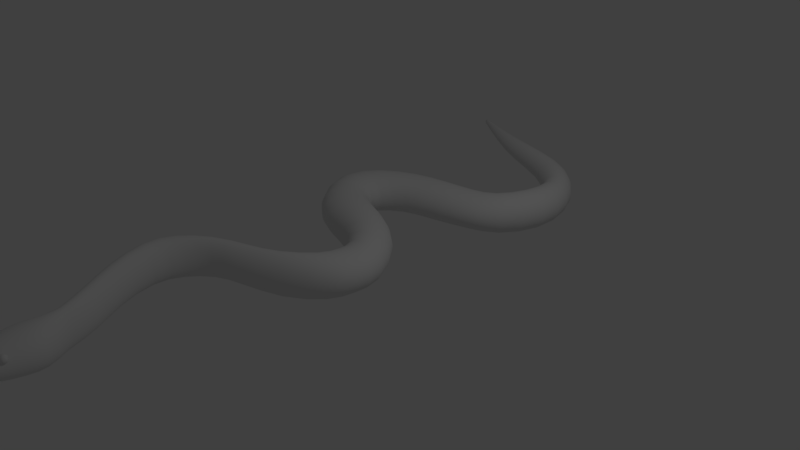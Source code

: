 # Source: snake1.blend  (saved by Blender 2.79.0; exported with 4.5.12 LTS)
import bpy
from mathutils import Matrix  # noqa: F401  (used for matrix-valued properties, if any)

bpy.ops.wm.read_factory_settings(use_empty=True)
scene = bpy.context.scene
scene.name = 'Scene'

# ---- collections
col_collection_1 = bpy.data.collections.new('Collection 1'); scene.collection.children.link(col_collection_1)

# ---- world
world_world = bpy.data.worlds.new('World'); scene.world = world_world
world_world.color = (0.05088, 0.05088, 0.05088)
world_world.use_sun_shadow = False
world_world.sun_shadow_jitter_overblur = 0.0
world_world.cycles.sampling_method = 'MANUAL'

# ---- cameras
cam_camera = bpy.data.cameras.new('Camera')
cam_camera.clip_end = 100.0
cam_camera.lens = 35.0
cam_camera.sensor_width = 32.0
cam_camera.sensor_height = 18.0
cam_camera.ortho_scale = 7.314
cam_camera.dof.focus_distance = 0.0
cam_camera.dof.aperture_fstop = 128.0

# ---- lights
light_lamp = bpy.data.lights.new('Lamp', 'POINT')
light_lamp.transmission_factor = 0.0
light_lamp.cutoff_distance = 30.0
light_lamp.energy = 100.0
light_lamp.shadow_buffer_clip_start = 1.001
light_lamp.shadow_soft_size = 0.1
light_lamp.shadow_maximum_resolution = 0.006
light_lamp.use_absolute_resolution = True

# ---- meshes
me_cube_001 = bpy.data.meshes.new('Cube.001')
me_cube_001.from_pydata([(-1.411, -0.9999, -1.0), (-1.0, -1.0, 1.0), (-0.5889, 0.9999, -1.0), (-1.0, 1.0, 1.0), (1.436, -0.9999, -1.0), (1.0, -1.0, 1.0), (0.5635, 0.9999, -1.0), (1.0, 1.0, 1.0), (0.0, 0.7964, -1.0), (0.0, 0.7964, 1.0), (0.0, -0.7964, -1.0), (0.0, -0.7964, 1.0)], [], [(0, 1, 3, 2), (8, 9, 7, 6), (6, 7, 5, 4), (10, 11, 1, 0), (8, 6, 4, 10), (9, 3, 1, 11), (7, 9, 11, 5), (2, 8, 10, 0), (4, 5, 11, 10), (2, 3, 9, 8)])
me_cube_001.use_remesh_preserve_volume = False
me_cube_001.use_remesh_preserve_attributes = False
me_cube_001.use_mirror_vertex_groups = False
me_cube_001.update()
me_sphere = bpy.data.meshes.new('Sphere')
me_sphere.from_pydata([(0.0, 1.0, -4.371e-08), (-1.068e-07, 4.423e-08, 1.0), (0.2706, 0.2706, 0.9239), (0.5, 0.5, 0.7071), (0.6533, 0.6533, 0.3827), (0.7071, 0.7071, -4.371e-08), (0.6533, 0.6533, -0.3827), (0.5, 0.5, -0.7071), (0.2706, 0.2706, -0.9239), (0.3827, 1.485e-07, 0.9239), (0.7071, 1.634e-07, 0.7071), (0.9239, 1.634e-07, 0.3827), (1.0, 1.336e-07, -4.371e-08), (0.9239, 1.634e-07, -0.3827), (0.7071, 1.634e-07, -0.7071), (0.3827, 1.485e-07, -0.9239), (0.0, 1.51e-07, -1.0), (0.2706, -0.2706, 0.9239), (0.5, -0.5, 0.7071), (0.6533, -0.6533, 0.3827), (0.7071, -0.7071, -4.371e-08), (0.6533, -0.6533, -0.3827), (0.5, -0.5, -0.7071), (0.2706, -0.2706, -0.9239), (1.244e-08, -0.3827, 0.9239), (1.244e-08, -0.7071, 0.7071), (4.224e-08, -0.9239, 0.3827), (1.244e-08, -1.0, -4.371e-08), (4.224e-08, -0.9239, -0.3827), (1.244e-08, -0.7071, -0.7071), (1.244e-08, -0.3827, -0.9239), (-0.2706, -0.2706, 0.9239), (-0.5, -0.5, 0.7071), (-0.6533, -0.6533, 0.3827), (-0.7071, -0.7071, -4.371e-08), (-0.6533, -0.6533, -0.3827), (-0.5, -0.5, -0.7071), (-0.2706, -0.2706, -0.9239), (-0.3827, 1.634e-07, 0.9239), (-0.7071, 1.634e-07, 0.7071), (-0.9239, 1.038e-07, 0.3827), (-1.0, 1.634e-07, -4.371e-08), (-0.9239, 1.038e-07, -0.3827), (-0.7071, 1.634e-07, -0.7071), (-0.3827, 1.634e-07, -0.9239), (-0.2706, 0.2706, 0.9239), (-0.5, 0.5, 0.7071), (-0.6533, 0.6533, 0.3827), (-0.7071, 0.7071, -4.371e-08), (-0.6533, 0.6533, -0.3827), (-0.5, 0.5, -0.7071), (-0.2706, 0.2706, -0.9239), (-2.462e-09, 0.3827, 0.9239), (-1.736e-08, 0.7071, 0.7071), (-4.717e-08, 0.9239, 0.3827), (-4.717e-08, 0.9239, -0.3827), (-1.736e-08, 0.7071, -0.7071), (-2.462e-09, 0.3827, -0.9239)], [], [(16, 57, 8), (56, 55, 6, 7), (0, 54, 4, 5), (53, 52, 2, 3), (57, 56, 7, 8), (55, 0, 5, 6), (54, 53, 3, 4), (52, 1, 2), (3, 2, 9, 10), (8, 7, 14, 15), (6, 5, 12, 13), (4, 3, 10, 11), (2, 1, 9), (16, 8, 15), (7, 6, 13, 14), (5, 4, 11, 12), (15, 14, 22, 23), (13, 12, 20, 21), (11, 10, 18, 19), (9, 1, 17), (16, 15, 23), (14, 13, 21, 22), (12, 11, 19, 20), (10, 9, 17, 18), (17, 1, 24), (16, 23, 30), (22, 21, 28, 29), (20, 19, 26, 27), (18, 17, 24, 25), (23, 22, 29, 30), (21, 20, 27, 28), (19, 18, 25, 26), (29, 28, 35, 36), (27, 26, 33, 34), (25, 24, 31, 32), (30, 29, 36, 37), (28, 27, 34, 35), (26, 25, 32, 33), (24, 1, 31), (16, 30, 37), (37, 36, 43, 44), (35, 34, 41, 42), (33, 32, 39, 40), (31, 1, 38), (16, 37, 44), (36, 35, 42, 43), (34, 33, 40, 41), (32, 31, 38, 39), (42, 41, 48, 49), (40, 39, 46, 47), (38, 1, 45), (16, 44, 51), (43, 42, 49, 50), (41, 40, 47, 48), (39, 38, 45, 46), (44, 43, 50, 51), (16, 51, 57), (50, 49, 55, 56), (48, 47, 54, 0), (46, 45, 52, 53), (51, 50, 56, 57), (49, 48, 0, 55), (47, 46, 53, 54), (45, 1, 52)])
me_sphere.polygons.foreach_set('use_smooth', [True] * 64)
me_sphere.use_remesh_preserve_volume = False
me_sphere.use_remesh_preserve_attributes = False
me_sphere.use_mirror_vertex_groups = False
me_sphere.update()
me_cylinder = bpy.data.meshes.new('Cylinder')
me_cylinder.from_pydata([(1.511e-07, 4.865, -2.251), (1.786e-07, -4.919, -0.8359), (0.0173, 4.865, -2.254), (0.03628, -4.919, -0.8443), (0.03196, 4.865, -2.264), (0.06703, -4.919, -0.8681), (0.04176, 4.865, -2.28), (0.08758, -4.919, -0.9039), (0.0452, 4.865, -2.298), (0.09479, -4.919, -0.946), (0.04176, 4.865, -2.315), (0.08758, -4.919, -0.9882), (0.03196, 4.865, -2.331), (0.06703, -4.919, -1.024), (0.0173, 4.865, -2.341), (0.03628, -4.919, -1.048), (1.62e-07, 4.865, -2.344), (2.025e-07, -4.919, -1.056), (-0.0173, 4.865, -2.341), (-0.03628, -4.919, -1.048), (-0.03196, 4.865, -2.331), (-0.06703, -4.919, -1.024), (-0.04176, 4.865, -2.315), (-0.08758, -4.919, -0.9882), (-0.0452, 4.865, -2.298), (-0.09479, -4.919, -0.946), (-0.04176, 4.865, -2.28), (-0.08758, -4.919, -0.9039), (-0.03196, 4.865, -2.264), (-0.06703, -4.919, -0.8681), (-0.0173, 4.865, -2.254), (-0.03628, -4.919, -0.8443), (1.621e-07, -4.519, -0.6731), (0.08049, -4.519, -0.6909), (0.1487, -4.519, -0.7417), (0.1943, -4.519, -0.8177), (0.2103, -4.519, -0.9073), (0.1943, -4.519, -0.9969), (0.1487, -4.519, -1.073), (0.08049, -4.519, -1.124), (2.143e-07, -4.519, -1.142), (-0.08049, -4.519, -1.124), (-0.1487, -4.519, -1.073), (-0.1943, -4.519, -0.9969), (-0.2103, -4.519, -0.9073), (-0.1943, -4.519, -0.8177), (-0.1487, -4.519, -0.7417), (-0.08049, -4.519, -0.6909), (0.1094, -4.147, -0.6387), (0.2022, -4.147, -0.7109), (0.2642, -4.147, -0.819), (0.2859, -4.147, -0.9464), (0.2642, -4.147, -1.074), (0.2022, -4.147, -1.182), (0.1094, -4.147, -1.254), (2.214e-07, -4.147, -1.279), (-0.1094, -4.147, -1.254), (-0.2022, -4.147, -1.182), (-0.2642, -4.147, -1.074), (-0.2859, -4.147, -0.9464), (-0.2642, -4.147, -0.819), (-0.2022, -4.147, -0.7109), (-0.1094, -4.147, -0.6387), (1.491e-07, -4.147, -0.6133), (0.1126, -3.942, -0.64), (0.208, -3.942, -0.7013), (0.2717, -3.942, -0.7931), (0.2941, -3.942, -0.9013), (0.2717, -3.942, -1.009), (0.208, -3.942, -1.101), (0.1126, -3.942, -1.163), (1.998e-07, -3.942, -1.184), (-0.1126, -3.942, -1.163), (-0.208, -3.942, -1.101), (-0.2717, -3.942, -1.009), (-0.2941, -3.942, -0.9013), (-0.2717, -3.942, -0.7931), (-0.208, -3.942, -0.7013), (-0.1126, -3.942, -0.64), (1.307e-07, -3.942, -0.6185), (0.1017, -3.628, -0.862), (0.188, -3.628, -0.8945), (0.2456, -3.628, -0.9431), (0.2658, -3.628, -1.0), (0.2456, -3.628, -1.058), (0.188, -3.628, -1.107), (0.1017, -3.628, -1.139), (1.898e-07, -3.628, -1.15), (-0.1017, -3.628, -1.139), (-0.188, -3.628, -1.107), (-0.2456, -3.628, -1.058), (-0.2658, -3.628, -1.0), (-0.2456, -3.628, -0.9431), (-0.188, -3.628, -0.8945), (-0.1017, -3.628, -0.862), (1.365e-07, -3.628, -0.8506), (0.1083, -3.218, -1.02), (0.2, -3.218, -1.061), (0.2614, -3.218, -1.123), (0.2829, -3.218, -1.196), (0.2614, -3.218, -1.269), (0.2, -3.218, -1.331), (0.1083, -3.218, -1.373), (1.941e-07, -3.218, -1.387), (-0.1083, -3.218, -1.373), (-0.2, -3.218, -1.331), (-0.2614, -3.218, -1.269), (-0.2829, -3.218, -1.196), (-0.2614, -3.218, -1.123), (-0.2, -3.218, -1.061), (-0.1083, -3.218, -1.02), (1.347e-07, -3.218, -1.005), (0.1068, -2.788, -1.316), (0.1974, -2.788, -1.361), (0.2579, -2.788, -1.429), (0.2792, -2.788, -1.508), (0.2579, -2.788, -1.588), (0.1974, -2.788, -1.655), (0.1068, -2.788, -1.7), (2.206e-07, -2.788, -1.716), (-0.1068, -2.788, -1.7), (-0.1974, -2.788, -1.655), (-0.2579, -2.788, -1.588), (-0.2792, -2.788, -1.508), (-0.2579, -2.788, -1.429), (-0.1974, -2.788, -1.361), (-0.1068, -2.788, -1.316), (1.603e-07, -2.788, -1.3), (0.1146, -2.164, -1.59), (0.2118, -2.164, -1.63), (0.2768, -2.164, -1.69), (0.2996, -2.164, -1.76), (0.2768, -2.164, -1.831), (0.2118, -2.164, -1.891), (0.1146, -2.164, -1.931), (2.249e-07, -2.164, -1.945), (-0.1146, -2.164, -1.931), (-0.2118, -2.164, -1.891), (-0.2768, -2.164, -1.831), (-0.2996, -2.164, -1.76), (-0.2768, -2.164, -1.69), (-0.2118, -2.164, -1.63), (-0.1146, -2.164, -1.59), (1.636e-07, -2.164, -1.576), (0.113, -1.809, -1.422), (0.2089, -1.809, -1.475), (0.2729, -1.809, -1.554), (0.2954, -1.809, -1.648), (0.2729, -1.809, -1.742), (0.2089, -1.809, -1.821), (0.113, -1.809, -1.874), (2.13e-07, -1.809, -1.893), (-0.113, -1.809, -1.874), (-0.2089, -1.809, -1.821), (-0.2729, -1.809, -1.742), (-0.2954, -1.809, -1.648), (-0.2729, -1.809, -1.554), (-0.2089, -1.809, -1.475), (-0.113, -1.809, -1.422), (1.47e-07, -1.809, -1.403), (0.09993, -1.536, -0.8337), (0.1846, -1.485, -0.8423), (0.2412, -1.41, -0.8552), (0.2611, -1.32, -0.8704), (0.2412, -1.231, -0.8856), (0.1846, -1.155, -0.8984), (0.09993, -1.105, -0.907), (1.753e-07, -1.087, -0.9101), (-0.09993, -1.105, -0.907), (-0.1846, -1.155, -0.8984), (-0.2412, -1.231, -0.8856), (-0.2611, -1.32, -0.8704), (-0.2412, -1.41, -0.8552), (-0.1846, -1.485, -0.8423), (-0.09993, -1.536, -0.8337), (1.324e-07, -1.553, -0.8307), (1.417e-07, -1.588, -1.166), (0.1086, -1.579, -1.178), (0.2007, -1.553, -1.21), (0.2623, -1.516, -1.259), (0.2839, -1.471, -1.316), (0.2623, -1.426, -1.373), (0.2008, -1.389, -1.421), (0.1086, -1.363, -1.453), (1.976e-07, -1.354, -1.465), (-0.1086, -1.363, -1.453), (-0.2007, -1.389, -1.421), (-0.2623, -1.426, -1.373), (-0.2839, -1.471, -1.316), (-0.2623, -1.516, -1.259), (-0.2007, -1.553, -1.21), (-0.1086, -1.579, -1.178), (0.1191, -1.282, -0.1482), (0.22, -1.257, -0.1935), (0.2875, -1.219, -0.2612), (0.3112, -1.175, -0.3411), (0.2875, -1.13, -0.4209), (0.22, -1.092, -0.4887), (0.1191, -1.067, -0.5339), (1.157e-07, -1.058, -0.5498), (-0.1191, -1.067, -0.5339), (-0.22, -1.092, -0.4887), (-0.2875, -1.13, -0.4209), (-0.3112, -1.175, -0.3411), (-0.2875, -1.219, -0.288), (-0.22, -1.257, -0.1935), (-0.1191, -1.282, -0.1482), (5.048e-08, -1.291, -0.1323), (0.1152, -0.8785, 0.3712), (0.2128, -0.8552, 0.3069), (0.2781, -0.8202, 0.2107), (0.301, -0.7789, 0.09716), (0.2781, -0.7376, -0.01636), (0.2128, -0.7027, -0.1126), (0.1152, -0.6793, -0.1769), (9.826e-08, -0.6711, -0.1995), (-0.1152, -0.6793, -0.1769), (-0.2128, -0.7027, -0.1126), (-0.2781, -0.7376, -0.01636), (-0.301, -0.7789, 0.09716), (-0.2781, -0.8202, 0.2107), (-0.2128, -0.8552, 0.3069), (-0.1152, -0.8785, 0.3712), (2.688e-08, -0.8867, 0.3938), (0.1091, -0.2083, 0.461), (0.2015, -0.2093, 0.3917), (0.2633, -0.2106, 0.288), (0.285, -0.2123, 0.1656), (0.2633, -0.2139, 0.04325), (0.2015, -0.2152, -0.06048), (0.1091, -0.2162, -0.1298), (1.222e-07, -0.2165, -0.1541), (-0.1091, -0.2162, -0.1298), (-0.2015, -0.2152, -0.06048), (-0.2633, -0.2139, 0.04325), (-0.285, -0.2123, 0.1656), (-0.2633, -0.2106, 0.288), (-0.2015, -0.2093, 0.3917), (-0.1091, -0.2083, 0.461), (5.123e-08, -0.208, 0.4854), (1.761e-08, -0.5535, 0.4763), (0.1057, -0.5491, 0.45), (0.1953, -0.5366, 0.3753), (0.2551, -0.5178, 0.2634), (0.2762, -0.4956, 0.1314), (0.2551, -0.4734, -0.0006028), (0.1953, -0.4546, -0.1125), (0.1057, -0.442, -0.1873), (8.946e-08, -0.4376, -0.2135), (-0.1057, -0.442, -0.1873), (-0.1953, -0.4546, -0.1125), (-0.2551, -0.4734, -0.0006029), (-0.2762, -0.4956, 0.1314), (-0.2551, -0.5178, 0.2634), (-0.1953, -0.5366, 0.3753), (-0.1057, -0.5491, 0.45), (0.1191, 0.392, 0.07852), (0.2201, 0.3539, 0.00573), (0.2876, 0.2969, -0.1032), (0.3113, 0.2297, -0.2317), (0.2876, 0.1625, -0.3602), (0.2201, 0.1055, -0.4692), (0.1191, 0.06742, -0.542), (1.126e-07, 0.05405, -0.5675), (-0.1191, 0.06742, -0.542), (-0.2201, 0.1055, -0.4692), (-0.2876, 0.1625, -0.3602), (-0.3113, 0.2297, -0.2317), (-0.2876, 0.2969, -0.1032), (-0.2201, 0.3539, 0.00573), (-0.1191, 0.392, 0.07852), (3.626e-08, 0.4053, 0.1041), (0.1215, 0.7292, -0.5159), (0.2245, 0.6649, -0.5818), (0.2933, 0.5685, -0.6806), (0.3174, 0.4549, -0.7971), (0.2933, 0.3413, -0.9136), (0.2245, 0.2449, -1.012), (0.1215, 0.1806, -1.078), (1.231e-07, 0.1579, -1.102), (-0.1215, 0.1806, -1.078), (-0.2245, 0.2449, -1.012), (-0.2933, 0.3413, -0.9136), (-0.3174, 0.4549, -0.7971), (-0.2933, 0.5685, -0.6806), (-0.2245, 0.6649, -0.5818), (-0.1215, 0.7292, -0.5159), (4.855e-08, 0.7518, -0.4927), (0.1187, 0.8802, -1.056), (0.2194, 0.8231, -1.111), (0.2866, 0.7376, -1.195), (0.3102, 0.6368, -1.293), (0.2866, 0.536, -1.391), (0.2194, 0.4505, -1.474), (0.1187, 0.3934, -1.53), (1.364e-07, 0.3733, -1.55), (-0.1187, 0.3934, -1.53), (-0.2194, 0.4505, -1.474), (-0.2866, 0.536, -1.391), (-0.3102, 0.6368, -1.293), (-0.2866, 0.7376, -1.195), (-0.2194, 0.8231, -1.111), (-0.1187, 0.8802, -1.056), (6.711e-08, 0.9003, -1.036), (0.1149, 1.09, -1.3), (0.2123, 1.086, -1.38), (0.2774, 1.079, -1.498), (0.3002, 1.072, -1.638), (0.2774, 1.064, -1.779), (0.2123, 1.058, -1.897), (0.1149, 1.053, -1.977), (1.32e-07, 1.052, -2.005), (-0.1149, 1.053, -1.977), (-0.2123, 1.058, -1.897), (-0.2774, 1.064, -1.779), (-0.3002, 1.072, -1.638), (-0.2774, 1.079, -1.498), (-0.2123, 1.086, -1.38), (-0.1149, 1.09, -1.3), (5.469e-08, 1.092, -1.272), (0.1146, 1.409, -0.9859), (0.2117, 1.434, -1.078), (0.2766, 1.472, -1.216), (0.2994, 1.517, -1.379), (0.2766, 1.562, -1.541), (0.2117, 1.6, -1.679), (0.1146, 1.626, -1.771), (1.294e-07, 1.634, -1.804), (-0.1146, 1.626, -1.771), (-0.2117, 1.6, -1.679), (-0.2766, 1.562, -1.541), (-0.2994, 1.517, -1.379), (-0.2766, 1.472, -1.216), (-0.2117, 1.434, -1.078), (-0.1146, 1.409, -0.9859), (4.699e-08, 1.4, -0.9535), (0.1098, 1.549, -0.3458), (0.2029, 1.616, -0.376), (0.2651, 1.717, -0.4212), (0.2869, 1.835, -0.4746), (0.2651, 1.954, -0.5279), (0.2029, 2.055, -0.5731), (0.1098, 2.122, -0.6033), (7.187e-08, 2.146, -0.6139), (-0.1098, 2.122, -0.6033), (-0.2029, 2.055, -0.5731), (-0.2651, 1.954, -0.5279), (-0.2869, 1.835, -0.4746), (-0.2651, 1.717, -0.4212), (-0.2029, 1.616, -0.376), (-0.1098, 1.549, -0.3458), (1.637e-08, 1.525, -0.3352), (-2.384e-09, 1.454, -0.6444), (0.1064, 1.477, -0.6659), (0.1965, 1.543, -0.727), (0.2568, 1.641, -0.8186), (0.2779, 1.757, -0.9265), (0.2568, 1.873, -1.035), (0.1965, 1.972, -1.126), (0.1064, 2.037, -1.187), (6.425e-08, 2.061, -1.209), (-0.1064, 2.037, -1.187), (-0.1965, 1.972, -1.126), (-0.2568, 1.873, -1.035), (-0.2779, 1.757, -0.9265), (-0.2568, 1.641, -0.8186), (-0.1965, 1.543, -0.727), (-0.1064, 1.477, -0.6659), (0.1085, 1.863, 0.5733), (0.2004, 1.908, 0.5205), (0.2618, 1.977, 0.4415), (0.2834, 2.057, 0.3484), (0.2618, 2.138, 0.2552), (0.2004, 2.206, 0.1762), (0.1085, 2.252, 0.1235), (7.691e-08, 2.268, 0.1049), (-0.1085, 2.252, 0.1235), (-0.2004, 2.206, 0.1762), (-0.2618, 2.138, 0.2552), (-0.2834, 2.057, 0.3484), (-0.2618, 1.977, 0.4415), (-0.2004, 1.908, 0.5205), (-0.1085, 1.863, 0.5733), (1.284e-08, 1.847, 0.5918), (-2.044e-08, 1.631, 0.1733), (0.09853, 1.654, 0.1588), (0.1821, 1.72, 0.1173), (0.2379, 1.82, 0.05518), (0.2575, 1.937, -0.01806), (0.2379, 2.055, -0.0913), (0.1821, 2.154, -0.1534), (0.09853, 2.221, -0.1949), (3.517e-08, 2.244, -0.2095), (-0.09853, 2.221, -0.1949), (-0.1821, 2.154, -0.1534), (-0.2379, 2.055, -0.0913), (-0.2575, 1.937, -0.01806), (-0.2379, 1.82, 0.05518), (-0.1821, 1.72, 0.1173), (-0.09853, 1.654, 0.1588), (0.112, 2.54, 0.8982), (0.207, 2.544, 0.8305), (0.2705, 2.551, 0.7293), (0.2928, 2.558, 0.61), (0.2705, 2.566, 0.4906), (0.207, 2.572, 0.3894), (0.112, 2.576, 0.3217), (4.86e-08, 2.577, 0.298), (-0.112, 2.576, 0.3217), (-0.207, 2.572, 0.3894), (-0.2705, 2.566, 0.4906), (-0.2928, 2.558, 0.61), (-0.2705, 2.551, 0.7293), (-0.207, 2.544, 0.8305), (-0.112, 2.54, 0.8982), (-2.288e-08, 2.539, 0.9219), (0.09824, 3.115, 0.8135), (0.1815, 3.118, 0.7626), (0.2372, 3.124, 0.6864), (0.2567, 3.13, 0.5966), (0.2372, 3.136, 0.5067), (0.1815, 3.141, 0.4305), (0.09824, 3.145, 0.3796), (5.502e-08, 3.146, 0.3617), (-0.09824, 3.145, 0.3796), (-0.1815, 3.141, 0.4305), (-0.2372, 3.136, 0.5067), (-0.2567, 3.13, 0.5966), (-0.2372, 3.124, 0.6864), (-0.1815, 3.118, 0.7626), (-0.09824, 3.115, 0.8135), (-4.271e-09, 3.114, 0.8314), (0.09873, 3.577, 0.5565), (0.1824, 3.554, 0.5059), (0.2384, 3.521, 0.4301), (0.258, 3.481, 0.3407), (0.2384, 3.441, 0.2513), (0.1824, 3.408, 0.1755), (0.09873, 3.385, 0.1249), (7.333e-08, 3.377, 0.1071), (-0.09873, 3.385, 0.1249), (-0.1824, 3.408, 0.1755), (-0.2384, 3.441, 0.2513), (-0.258, 3.481, 0.3407), (-0.2384, 3.521, 0.4301), (-0.1824, 3.554, 0.5059), (-0.09873, 3.577, 0.5565), (1.395e-08, 3.585, 0.5743), (0.07674, 4.014, 0.02686), (0.1418, 3.983, -0.007097), (0.1853, 3.936, -0.05792), (0.2005, 3.88, -0.1179), (0.1853, 3.824, -0.1778), (0.1418, 3.777, -0.2286), (0.07674, 3.745, -0.2626), (6.686e-08, 3.734, -0.2745), (-0.07674, 3.745, -0.2626), (-0.1418, 3.777, -0.2286), (-0.1853, 3.824, -0.1778), (-0.2005, 3.88, -0.1179), (-0.1853, 3.936, -0.05792), (-0.1418, 3.983, -0.007097), (-0.07674, 4.014, 0.02686), (2.288e-08, 4.026, 0.03879), (0.06807, 4.233, -0.7018), (0.1258, 4.213, -0.7465), (0.1643, 4.183, -0.8134), (0.1779, 4.147, -0.8924), (0.1643, 4.112, -0.9713), (0.1258, 4.082, -1.038), (0.06807, 4.062, -1.083), (1.184e-07, 4.055, -1.099), (-0.06807, 4.062, -1.083), (-0.1258, 4.082, -1.038), (-0.1643, 4.112, -0.9713), (-0.1779, 4.147, -0.8924), (-0.1643, 4.183, -0.8134), (-0.1258, 4.213, -0.7465), (-0.06807, 4.233, -0.7018), (7.353e-08, 4.24, -0.6861), (0.04422, 4.48, -1.376), (0.08171, 4.468, -1.407), (0.1068, 4.449, -1.454), (0.1156, 4.428, -1.509), (0.1068, 4.406, -1.564), (0.08171, 4.388, -1.611), (0.04422, 4.376, -1.642), (1.26e-07, 4.371, -1.653), (-0.04422, 4.376, -1.642), (-0.08171, 4.388, -1.611), (-0.1068, 4.406, -1.564), (-0.1156, 4.428, -1.509), (-0.1068, 4.449, -1.454), (-0.08171, 4.468, -1.407), (-0.04422, 4.48, -1.376), (9.593e-08, 4.484, -1.365), (1.363e-07, -3.582, -0.8678), (0.1025, -3.582, -0.8795), (0.1893, -3.582, -0.913), (0.2474, -3.582, -0.9631), (0.2677, -3.582, -1.022), (0.2474, -3.582, -1.081), (0.1893, -3.582, -1.131), (0.1025, -3.582, -1.165), (1.903e-07, -3.582, -1.177), (-0.1025, -3.582, -1.165), (-0.1893, -3.582, -1.131), (-0.2474, -3.582, -1.081), (-0.2677, -3.582, -1.022), (-0.2474, -3.582, -0.9631), (-0.1893, -3.582, -0.913), (-0.1025, -3.582, -0.8795), (0.01875, 4.854, -2.228), (0.03464, 4.854, -2.239), (0.04526, 4.853, -2.255), (0.04899, 4.852, -2.274), (0.04526, 4.852, -2.293), (0.03464, 4.851, -2.31), (0.01875, 4.851, -2.32), (1.607e-07, 4.851, -2.324), (-0.01875, 4.851, -2.32), (-0.03464, 4.851, -2.31), (-0.04526, 4.852, -2.293), (-0.04899, 4.852, -2.274), (-0.04526, 4.853, -2.255), (-0.03464, 4.854, -2.239), (-0.01875, 4.854, -2.228), (1.489e-07, 4.854, -2.224)], [], [(32, 1, 3, 33), (33, 3, 5, 34), (34, 5, 7, 35), (35, 7, 9, 36), (36, 9, 11, 37), (37, 11, 13, 38), (38, 13, 15, 39), (39, 15, 17, 40), (40, 17, 19, 41), (41, 19, 21, 42), (42, 21, 23, 43), (43, 23, 25, 44), (44, 25, 27, 45), (45, 27, 29, 46), (3, 1, 31, 29, 27, 25, 23, 21, 19, 17, 15, 13, 11, 9, 7, 5), (46, 29, 31, 47), (47, 31, 1, 32), (0, 2, 4, 6, 8, 10, 12, 14, 16, 18, 20, 22, 24, 26, 28, 30), (62, 47, 32, 63), (61, 46, 47, 62), (60, 45, 46, 61), (59, 44, 45, 60), (58, 43, 44, 59), (57, 42, 43, 58), (56, 41, 42, 57), (55, 40, 41, 56), (54, 39, 40, 55), (53, 38, 39, 54), (52, 37, 38, 53), (51, 36, 37, 52), (50, 35, 36, 51), (49, 34, 35, 50), (48, 33, 34, 49), (63, 32, 33, 48), (79, 63, 48, 64), (64, 48, 49, 65), (65, 49, 50, 66), (66, 50, 51, 67), (67, 51, 52, 68), (68, 52, 53, 69), (69, 53, 54, 70), (70, 54, 55, 71), (71, 55, 56, 72), (72, 56, 57, 73), (73, 57, 58, 74), (74, 58, 59, 75), (75, 59, 60, 76), (76, 60, 61, 77), (77, 61, 62, 78), (78, 62, 63, 79), (94, 78, 79, 95), (93, 77, 78, 94), (92, 76, 77, 93), (91, 75, 76, 92), (90, 74, 75, 91), (89, 73, 74, 90), (88, 72, 73, 89), (87, 71, 72, 88), (86, 70, 71, 87), (85, 69, 70, 86), (84, 68, 69, 85), (83, 67, 68, 84), (82, 66, 67, 83), (81, 65, 66, 82), (80, 64, 65, 81), (95, 79, 64, 80), (496, 95, 80, 497), (497, 80, 81, 498), (498, 81, 82, 499), (499, 82, 83, 500), (500, 83, 84, 501), (501, 84, 85, 502), (502, 85, 86, 503), (503, 86, 87, 504), (504, 87, 88, 505), (505, 88, 89, 506), (506, 89, 90, 507), (507, 90, 91, 508), (508, 91, 92, 509), (509, 92, 93, 510), (510, 93, 94, 511), (511, 94, 95, 496), (126, 110, 111, 127), (125, 109, 110, 126), (124, 108, 109, 125), (123, 107, 108, 124), (122, 106, 107, 123), (121, 105, 106, 122), (120, 104, 105, 121), (119, 103, 104, 120), (118, 102, 103, 119), (117, 101, 102, 118), (116, 100, 101, 117), (115, 99, 100, 116), (114, 98, 99, 115), (113, 97, 98, 114), (112, 96, 97, 113), (127, 111, 96, 112), (143, 127, 112, 128), (128, 112, 113, 129), (129, 113, 114, 130), (130, 114, 115, 131), (131, 115, 116, 132), (132, 116, 117, 133), (133, 117, 118, 134), (134, 118, 119, 135), (135, 119, 120, 136), (136, 120, 121, 137), (137, 121, 122, 138), (138, 122, 123, 139), (139, 123, 124, 140), (140, 124, 125, 141), (141, 125, 126, 142), (142, 126, 127, 143), (158, 142, 143, 159), (157, 141, 142, 158), (156, 140, 141, 157), (155, 139, 140, 156), (154, 138, 139, 155), (153, 137, 138, 154), (152, 136, 137, 153), (151, 135, 136, 152), (150, 134, 135, 151), (149, 133, 134, 150), (148, 132, 133, 149), (147, 131, 132, 148), (146, 130, 131, 147), (145, 129, 130, 146), (144, 128, 129, 145), (159, 143, 128, 144), (176, 159, 144, 177), (177, 144, 145, 178), (178, 145, 146, 179), (179, 146, 147, 180), (180, 147, 148, 181), (181, 148, 149, 182), (182, 149, 150, 183), (183, 150, 151, 184), (184, 151, 152, 185), (185, 152, 153, 186), (186, 153, 154, 187), (187, 154, 155, 188), (188, 155, 156, 189), (189, 156, 157, 190), (190, 157, 158, 191), (191, 158, 159, 176), (206, 174, 175, 207), (205, 173, 174, 206), (204, 172, 173, 205), (203, 171, 172, 204), (202, 170, 171, 203), (201, 169, 170, 202), (200, 168, 169, 201), (199, 167, 168, 200), (198, 166, 167, 199), (197, 165, 166, 198), (196, 164, 165, 197), (195, 163, 164, 196), (194, 162, 163, 195), (193, 161, 162, 194), (192, 160, 161, 193), (207, 175, 160, 192), (174, 191, 176, 175), (173, 190, 191, 174), (172, 189, 190, 173), (171, 188, 189, 172), (170, 187, 188, 171), (169, 186, 187, 170), (168, 185, 186, 169), (167, 184, 185, 168), (166, 183, 184, 167), (165, 182, 183, 166), (164, 181, 182, 165), (163, 180, 181, 164), (162, 179, 180, 163), (161, 178, 179, 162), (160, 177, 178, 161), (175, 176, 177, 160), (223, 207, 192, 208), (208, 192, 193, 209), (209, 193, 194, 210), (210, 194, 195, 211), (211, 195, 196, 212), (212, 196, 197, 213), (213, 197, 198, 214), (214, 198, 199, 215), (215, 199, 200, 216), (216, 200, 201, 217), (217, 201, 202, 218), (218, 202, 203, 219), (219, 203, 204, 220), (220, 204, 205, 221), (221, 205, 206, 222), (222, 206, 207, 223), (255, 222, 223, 240), (254, 221, 222, 255), (253, 220, 221, 254), (252, 219, 220, 253), (251, 218, 219, 252), (250, 217, 218, 251), (249, 216, 217, 250), (248, 215, 216, 249), (247, 214, 215, 248), (246, 213, 214, 247), (245, 212, 213, 246), (244, 211, 212, 245), (243, 210, 211, 244), (242, 209, 210, 243), (241, 208, 209, 242), (240, 223, 208, 241), (271, 239, 224, 256), (256, 224, 225, 257), (257, 225, 226, 258), (258, 226, 227, 259), (259, 227, 228, 260), (260, 228, 229, 261), (261, 229, 230, 262), (262, 230, 231, 263), (263, 231, 232, 264), (264, 232, 233, 265), (265, 233, 234, 266), (266, 234, 235, 267), (267, 235, 236, 268), (268, 236, 237, 269), (269, 237, 238, 270), (270, 238, 239, 271), (239, 240, 241, 224), (224, 241, 242, 225), (225, 242, 243, 226), (226, 243, 244, 227), (227, 244, 245, 228), (228, 245, 246, 229), (229, 246, 247, 230), (230, 247, 248, 231), (231, 248, 249, 232), (232, 249, 250, 233), (233, 250, 251, 234), (234, 251, 252, 235), (235, 252, 253, 236), (236, 253, 254, 237), (237, 254, 255, 238), (238, 255, 240, 239), (286, 270, 271, 287), (285, 269, 270, 286), (284, 268, 269, 285), (283, 267, 268, 284), (282, 266, 267, 283), (281, 265, 266, 282), (280, 264, 265, 281), (279, 263, 264, 280), (278, 262, 263, 279), (277, 261, 262, 278), (276, 260, 261, 277), (275, 259, 260, 276), (274, 258, 259, 275), (273, 257, 258, 274), (272, 256, 257, 273), (287, 271, 256, 272), (303, 287, 272, 288), (288, 272, 273, 289), (289, 273, 274, 290), (290, 274, 275, 291), (291, 275, 276, 292), (292, 276, 277, 293), (293, 277, 278, 294), (294, 278, 279, 295), (295, 279, 280, 296), (296, 280, 281, 297), (297, 281, 282, 298), (298, 282, 283, 299), (299, 283, 284, 300), (300, 284, 285, 301), (301, 285, 286, 302), (302, 286, 287, 303), (318, 302, 303, 319), (317, 301, 302, 318), (316, 300, 301, 317), (315, 299, 300, 316), (314, 298, 299, 315), (313, 297, 298, 314), (312, 296, 297, 313), (311, 295, 296, 312), (310, 294, 295, 311), (309, 293, 294, 310), (308, 292, 293, 309), (307, 291, 292, 308), (306, 290, 291, 307), (305, 289, 290, 306), (304, 288, 289, 305), (319, 303, 288, 304), (335, 319, 304, 320), (320, 304, 305, 321), (321, 305, 306, 322), (322, 306, 307, 323), (323, 307, 308, 324), (324, 308, 309, 325), (325, 309, 310, 326), (326, 310, 311, 327), (327, 311, 312, 328), (328, 312, 313, 329), (329, 313, 314, 330), (330, 314, 315, 331), (331, 315, 316, 332), (332, 316, 317, 333), (333, 317, 318, 334), (334, 318, 319, 335), (367, 334, 335, 352), (366, 333, 334, 367), (365, 332, 333, 366), (364, 331, 332, 365), (363, 330, 331, 364), (362, 329, 330, 363), (361, 328, 329, 362), (360, 327, 328, 361), (359, 326, 327, 360), (358, 325, 326, 359), (357, 324, 325, 358), (356, 323, 324, 357), (355, 322, 323, 356), (354, 321, 322, 355), (353, 320, 321, 354), (352, 335, 320, 353), (384, 351, 336, 385), (385, 336, 337, 386), (386, 337, 338, 387), (387, 338, 339, 388), (388, 339, 340, 389), (389, 340, 341, 390), (390, 341, 342, 391), (391, 342, 343, 392), (392, 343, 344, 393), (393, 344, 345, 394), (394, 345, 346, 395), (395, 346, 347, 396), (396, 347, 348, 397), (397, 348, 349, 398), (398, 349, 350, 399), (399, 350, 351, 384), (351, 352, 353, 336), (336, 353, 354, 337), (337, 354, 355, 338), (338, 355, 356, 339), (339, 356, 357, 340), (340, 357, 358, 341), (341, 358, 359, 342), (342, 359, 360, 343), (343, 360, 361, 344), (344, 361, 362, 345), (345, 362, 363, 346), (346, 363, 364, 347), (347, 364, 365, 348), (348, 365, 366, 349), (349, 366, 367, 350), (350, 367, 352, 351), (414, 382, 383, 415), (413, 381, 382, 414), (412, 380, 381, 413), (411, 379, 380, 412), (410, 378, 379, 411), (409, 377, 378, 410), (408, 376, 377, 409), (407, 375, 376, 408), (406, 374, 375, 407), (405, 373, 374, 406), (404, 372, 373, 405), (403, 371, 372, 404), (402, 370, 371, 403), (401, 369, 370, 402), (400, 368, 369, 401), (415, 383, 368, 400), (382, 399, 384, 383), (381, 398, 399, 382), (380, 397, 398, 381), (379, 396, 397, 380), (378, 395, 396, 379), (377, 394, 395, 378), (376, 393, 394, 377), (375, 392, 393, 376), (374, 391, 392, 375), (373, 390, 391, 374), (372, 389, 390, 373), (371, 388, 389, 372), (370, 387, 388, 371), (369, 386, 387, 370), (368, 385, 386, 369), (383, 384, 385, 368), (431, 415, 400, 416), (416, 400, 401, 417), (417, 401, 402, 418), (418, 402, 403, 419), (419, 403, 404, 420), (420, 404, 405, 421), (421, 405, 406, 422), (422, 406, 407, 423), (423, 407, 408, 424), (424, 408, 409, 425), (425, 409, 410, 426), (426, 410, 411, 427), (427, 411, 412, 428), (428, 412, 413, 429), (429, 413, 414, 430), (430, 414, 415, 431), (446, 430, 431, 447), (445, 429, 430, 446), (444, 428, 429, 445), (443, 427, 428, 444), (442, 426, 427, 443), (441, 425, 426, 442), (440, 424, 425, 441), (439, 423, 424, 440), (438, 422, 423, 439), (437, 421, 422, 438), (436, 420, 421, 437), (435, 419, 420, 436), (434, 418, 419, 435), (433, 417, 418, 434), (432, 416, 417, 433), (447, 431, 416, 432), (463, 447, 432, 448), (448, 432, 433, 449), (449, 433, 434, 450), (450, 434, 435, 451), (451, 435, 436, 452), (452, 436, 437, 453), (453, 437, 438, 454), (454, 438, 439, 455), (455, 439, 440, 456), (456, 440, 441, 457), (457, 441, 442, 458), (458, 442, 443, 459), (459, 443, 444, 460), (460, 444, 445, 461), (461, 445, 446, 462), (462, 446, 447, 463), (478, 462, 463, 479), (477, 461, 462, 478), (476, 460, 461, 477), (475, 459, 460, 476), (474, 458, 459, 475), (473, 457, 458, 474), (472, 456, 457, 473), (471, 455, 456, 472), (470, 454, 455, 471), (469, 453, 454, 470), (468, 452, 453, 469), (467, 451, 452, 468), (466, 450, 451, 467), (465, 449, 450, 466), (464, 448, 449, 465), (479, 463, 448, 464), (495, 479, 464, 480), (480, 464, 465, 481), (481, 465, 466, 482), (482, 466, 467, 483), (483, 467, 468, 484), (484, 468, 469, 485), (485, 469, 470, 486), (486, 470, 471, 487), (487, 471, 472, 488), (488, 472, 473, 489), (489, 473, 474, 490), (490, 474, 475, 491), (491, 475, 476, 492), (492, 476, 477, 493), (493, 477, 478, 494), (494, 478, 479, 495), (526, 494, 495, 527), (525, 493, 494, 526), (524, 492, 493, 525), (523, 491, 492, 524), (522, 490, 491, 523), (521, 489, 490, 522), (520, 488, 489, 521), (519, 487, 488, 520), (518, 486, 487, 519), (517, 485, 486, 518), (516, 484, 485, 517), (515, 483, 484, 516), (514, 482, 483, 515), (513, 481, 482, 514), (512, 480, 481, 513), (527, 495, 480, 512), (110, 511, 496, 111), (109, 510, 511, 110), (108, 509, 510, 109), (107, 508, 509, 108), (106, 507, 508, 107), (105, 506, 507, 106), (104, 505, 506, 105), (103, 504, 505, 104), (102, 503, 504, 103), (101, 502, 503, 102), (100, 501, 502, 101), (99, 500, 501, 100), (98, 499, 500, 99), (97, 498, 499, 98), (96, 497, 498, 97), (111, 496, 497, 96), (0, 527, 512, 2), (2, 512, 513, 4), (4, 513, 514, 6), (6, 514, 515, 8), (8, 515, 516, 10), (10, 516, 517, 12), (12, 517, 518, 14), (14, 518, 519, 16), (16, 519, 520, 18), (18, 520, 521, 20), (20, 521, 522, 22), (22, 522, 523, 24), (24, 523, 524, 26), (26, 524, 525, 28), (28, 525, 526, 30), (30, 526, 527, 0)])
me_cylinder.polygons.foreach_set('use_smooth', [True] * 514)
me_cylinder.use_remesh_preserve_volume = False
me_cylinder.use_remesh_preserve_attributes = False
me_cylinder.use_mirror_vertex_groups = False
me_cylinder.update()
me_sphere_001 = bpy.data.meshes.new('Sphere.001')
me_sphere_001.from_pydata([(0.0, 1.0, -4.371e-08), (-1.068e-07, 4.423e-08, 1.0), (0.2706, 0.2706, 0.9239), (0.5, 0.5, 0.7071), (0.6533, 0.6533, 0.3827), (0.7071, 0.7071, -4.371e-08), (0.6533, 0.6533, -0.3827), (0.5, 0.5, -0.7071), (0.2706, 0.2706, -0.9239), (0.3827, 1.485e-07, 0.9239), (0.7071, 1.634e-07, 0.7071), (0.9239, 1.634e-07, 0.3827), (1.0, 1.336e-07, -4.371e-08), (0.9239, 1.634e-07, -0.3827), (0.7071, 1.634e-07, -0.7071), (0.3827, 1.485e-07, -0.9239), (0.0, 1.51e-07, -1.0), (0.2706, -0.2706, 0.9239), (0.5, -0.5, 0.7071), (0.6533, -0.6533, 0.3827), (0.7071, -0.7071, -4.371e-08), (0.6533, -0.6533, -0.3827), (0.5, -0.5, -0.7071), (0.2706, -0.2706, -0.9239), (1.244e-08, -0.3827, 0.9239), (1.244e-08, -0.7071, 0.7071), (4.224e-08, -0.9239, 0.3827), (1.244e-08, -1.0, -4.371e-08), (4.224e-08, -0.9239, -0.3827), (1.244e-08, -0.7071, -0.7071), (1.244e-08, -0.3827, -0.9239), (-0.2706, -0.2706, 0.9239), (-0.5, -0.5, 0.7071), (-0.6533, -0.6533, 0.3827), (-0.7071, -0.7071, -4.371e-08), (-0.6533, -0.6533, -0.3827), (-0.5, -0.5, -0.7071), (-0.2706, -0.2706, -0.9239), (-0.3827, 1.634e-07, 0.9239), (-0.7071, 1.634e-07, 0.7071), (-0.9239, 1.038e-07, 0.3827), (-1.0, 1.634e-07, -4.371e-08), (-0.9239, 1.038e-07, -0.3827), (-0.7071, 1.634e-07, -0.7071), (-0.3827, 1.634e-07, -0.9239), (-0.2706, 0.2706, 0.9239), (-0.5, 0.5, 0.7071), (-0.6533, 0.6533, 0.3827), (-0.7071, 0.7071, -4.371e-08), (-0.6533, 0.6533, -0.3827), (-0.5, 0.5, -0.7071), (-0.2706, 0.2706, -0.9239), (-2.462e-09, 0.3827, 0.9239), (-1.736e-08, 0.7071, 0.7071), (-4.717e-08, 0.9239, 0.3827), (-4.717e-08, 0.9239, -0.3827), (-1.736e-08, 0.7071, -0.7071), (-2.462e-09, 0.3827, -0.9239)], [], [(16, 57, 8), (56, 55, 6, 7), (0, 54, 4, 5), (53, 52, 2, 3), (57, 56, 7, 8), (55, 0, 5, 6), (54, 53, 3, 4), (52, 1, 2), (3, 2, 9, 10), (8, 7, 14, 15), (6, 5, 12, 13), (4, 3, 10, 11), (2, 1, 9), (16, 8, 15), (7, 6, 13, 14), (5, 4, 11, 12), (15, 14, 22, 23), (13, 12, 20, 21), (11, 10, 18, 19), (9, 1, 17), (16, 15, 23), (14, 13, 21, 22), (12, 11, 19, 20), (10, 9, 17, 18), (17, 1, 24), (16, 23, 30), (22, 21, 28, 29), (20, 19, 26, 27), (18, 17, 24, 25), (23, 22, 29, 30), (21, 20, 27, 28), (19, 18, 25, 26), (29, 28, 35, 36), (27, 26, 33, 34), (25, 24, 31, 32), (30, 29, 36, 37), (28, 27, 34, 35), (26, 25, 32, 33), (24, 1, 31), (16, 30, 37), (37, 36, 43, 44), (35, 34, 41, 42), (33, 32, 39, 40), (31, 1, 38), (16, 37, 44), (36, 35, 42, 43), (34, 33, 40, 41), (32, 31, 38, 39), (42, 41, 48, 49), (40, 39, 46, 47), (38, 1, 45), (16, 44, 51), (43, 42, 49, 50), (41, 40, 47, 48), (39, 38, 45, 46), (44, 43, 50, 51), (16, 51, 57), (50, 49, 55, 56), (48, 47, 54, 0), (46, 45, 52, 53), (51, 50, 56, 57), (49, 48, 0, 55), (47, 46, 53, 54), (45, 1, 52)])
me_sphere_001.polygons.foreach_set('use_smooth', [True] * 64)
me_sphere_001.use_remesh_preserve_volume = False
me_sphere_001.use_remesh_preserve_attributes = False
me_sphere_001.use_mirror_vertex_groups = False
me_sphere_001.update()

# ---- objects
ob_cube = bpy.data.objects.new('Cube', me_cube_001)
ob_sphere = bpy.data.objects.new('Sphere', me_sphere)
ob_cylinder = bpy.data.objects.new('Cylinder', me_cylinder)
ob_lamp = bpy.data.objects.new('Lamp', light_lamp)
ob_camera = bpy.data.objects.new('Camera', cam_camera)
ob_sphere_001 = bpy.data.objects.new('Sphere.001', me_sphere_001)

# ---- transforms, parenting, visibility, modifiers, constraints
ob_cube.location = (-0.9442, -4.481, -0.05776)
ob_cube.scale = (-0.02844, 1.0, -0.003797)
ob_cube.lineart.crease_threshold = 0.0
ob_sphere.location = (-1.176, -4.38, 0.12)
ob_sphere.scale = (0.05146, 0.05, 0.05368)
ob_sphere.lineart.crease_threshold = 0.0
ob_cylinder.location = (0.0, 0.0, 0.0)
ob_cylinder.rotation_euler = (0.0, 1.571, 0.0)
ob_cylinder.lineart.crease_threshold = 0.0
_m = ob_cylinder.modifiers.new('Subsurf', 'SUBSURF')
_m.uv_smooth = 'PRESERVE_CORNERS'
_m.quality = 1
_m.render_levels = 1
_m.show_only_control_edges = False
ob_lamp.location = (4.076, 1.005, 5.904)
ob_lamp.rotation_euler = (0.6503, 0.05522, 1.866)
ob_lamp.lock_rotations_4d = False
ob_lamp.empty_display_type = 'ARROWS'
ob_lamp.color = (0.0, 0.0, 0.0, 0.0)
ob_lamp.lineart.crease_threshold = 0.0
ob_camera.location = (7.481, -6.508, 5.344)
ob_camera.rotation_euler = (1.109, 0.0, 0.8149)
ob_camera.lock_rotations_4d = False
ob_camera.empty_display_type = 'ARROWS'
ob_camera.color = (0.0, 0.0, 0.0, 0.0)
ob_camera.display_type = 'WIRE'
ob_camera.lineart.crease_threshold = 0.0
ob_sphere_001.location = (-0.6977, -4.38, 0.12)
ob_sphere_001.scale = (0.05146, 0.05, 0.05368)
ob_sphere_001.lineart.crease_threshold = 0.0

# ---- collection membership
col_collection_1.objects.link(ob_cube)
col_collection_1.objects.link(ob_sphere)
col_collection_1.objects.link(ob_cylinder)
col_collection_1.objects.link(ob_lamp)
col_collection_1.objects.link(ob_camera)
col_collection_1.objects.link(ob_sphere_001)

# ---- scene / render settings (as saved in the file)
scene.camera = ob_camera
scene.frame_start = 1; scene.frame_end = 250; scene.frame_set(35)
scene.render.engine = 'BLENDER_EEVEE_NEXT'
scene.render.resolution_percentage = 50
scene.render.dither_intensity = 0.0
scene.cycles.use_denoising = False
scene.cycles.samples = 128
scene.cycles.sampling_pattern = 'TABULATED_SOBOL'
scene.cycles.use_adaptive_sampling = False
scene.cycles.use_light_tree = False
scene.cycles.blur_glossy = 0.0
scene.cycles.sample_clamp_indirect = 0.0
scene.view_settings.view_transform = 'Standard'
bpy.context.view_layer.update()
